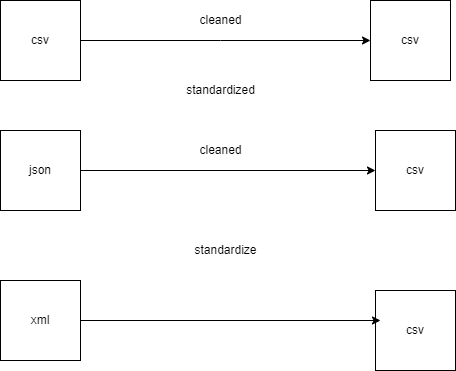

The diagram above was exported from draw.io. Its source (the exported page's mxGraphModel, read from the mxfile embedded in the PNG):
<mxGraphModel dx="1038" dy="579" grid="1" gridSize="10" guides="1" tooltips="1" connect="1" arrows="1" fold="1" page="1" pageScale="1" pageWidth="850" pageHeight="1100" math="0" shadow="0">
  <root>
    <mxCell id="0" />
    <mxCell id="1" parent="0" />
    <mxCell id="k1S1hexC4Nv-x0NH2hZ5-1" value="csv" style="whiteSpace=wrap;html=1;aspect=fixed;" vertex="1" parent="1">
      <mxGeometry x="50" y="70" width="80" height="80" as="geometry" />
    </mxCell>
    <mxCell id="k1S1hexC4Nv-x0NH2hZ5-2" value="json" style="whiteSpace=wrap;html=1;aspect=fixed;" vertex="1" parent="1">
      <mxGeometry x="50" y="200" width="80" height="80" as="geometry" />
    </mxCell>
    <mxCell id="k1S1hexC4Nv-x0NH2hZ5-3" value="xml" style="whiteSpace=wrap;html=1;aspect=fixed;" vertex="1" parent="1">
      <mxGeometry x="50" y="350" width="80" height="80" as="geometry" />
    </mxCell>
    <mxCell id="k1S1hexC4Nv-x0NH2hZ5-8" value="csv" style="whiteSpace=wrap;html=1;aspect=fixed;" vertex="1" parent="1">
      <mxGeometry x="420" y="70" width="80" height="80" as="geometry" />
    </mxCell>
    <mxCell id="k1S1hexC4Nv-x0NH2hZ5-10" value="csv" style="whiteSpace=wrap;html=1;aspect=fixed;" vertex="1" parent="1">
      <mxGeometry x="425" y="200" width="80" height="80" as="geometry" />
    </mxCell>
    <mxCell id="k1S1hexC4Nv-x0NH2hZ5-11" value="csv" style="whiteSpace=wrap;html=1;aspect=fixed;" vertex="1" parent="1">
      <mxGeometry x="425" y="360" width="80" height="80" as="geometry" />
    </mxCell>
    <mxCell id="k1S1hexC4Nv-x0NH2hZ5-12" value="" style="endArrow=classic;html=1;rounded=0;exitX=1;exitY=0.5;exitDx=0;exitDy=0;entryX=0;entryY=0.5;entryDx=0;entryDy=0;" edge="1" parent="1" source="k1S1hexC4Nv-x0NH2hZ5-2" target="k1S1hexC4Nv-x0NH2hZ5-10">
      <mxGeometry width="50" height="50" relative="1" as="geometry">
        <mxPoint x="400" y="320" as="sourcePoint" />
        <mxPoint x="180" y="110" as="targetPoint" />
      </mxGeometry>
    </mxCell>
    <mxCell id="k1S1hexC4Nv-x0NH2hZ5-13" value="" style="endArrow=classic;html=1;rounded=0;exitX=1;exitY=0.5;exitDx=0;exitDy=0;" edge="1" parent="1" source="k1S1hexC4Nv-x0NH2hZ5-3">
      <mxGeometry width="50" height="50" relative="1" as="geometry">
        <mxPoint x="400" y="320" as="sourcePoint" />
        <mxPoint x="430" y="390" as="targetPoint" />
      </mxGeometry>
    </mxCell>
    <mxCell id="k1S1hexC4Nv-x0NH2hZ5-14" value="standardize" style="text;html=1;align=center;verticalAlign=middle;resizable=0;points=[];autosize=1;strokeColor=none;fillColor=none;" vertex="1" parent="1">
      <mxGeometry x="230" y="305" width="90" height="30" as="geometry" />
    </mxCell>
    <mxCell id="k1S1hexC4Nv-x0NH2hZ5-15" value="" style="endArrow=classic;html=1;rounded=0;exitX=1;exitY=0.5;exitDx=0;exitDy=0;entryX=0;entryY=0.5;entryDx=0;entryDy=0;" edge="1" parent="1" source="k1S1hexC4Nv-x0NH2hZ5-1" target="k1S1hexC4Nv-x0NH2hZ5-8">
      <mxGeometry width="50" height="50" relative="1" as="geometry">
        <mxPoint x="140" y="250" as="sourcePoint" />
        <mxPoint x="435" y="250" as="targetPoint" />
        <Array as="points">
          <mxPoint x="270" y="110" />
        </Array>
      </mxGeometry>
    </mxCell>
    <mxCell id="k1S1hexC4Nv-x0NH2hZ5-16" value="cleaned" style="text;html=1;align=center;verticalAlign=middle;resizable=0;points=[];autosize=1;strokeColor=none;fillColor=none;" vertex="1" parent="1">
      <mxGeometry x="235" y="75" width="70" height="30" as="geometry" />
    </mxCell>
    <mxCell id="k1S1hexC4Nv-x0NH2hZ5-17" value="cleaned" style="text;html=1;align=center;verticalAlign=middle;resizable=0;points=[];autosize=1;strokeColor=none;fillColor=none;" vertex="1" parent="1">
      <mxGeometry x="235" y="205" width="70" height="30" as="geometry" />
    </mxCell>
    <mxCell id="k1S1hexC4Nv-x0NH2hZ5-18" value="standardized" style="text;html=1;align=center;verticalAlign=middle;resizable=0;points=[];autosize=1;strokeColor=none;fillColor=none;" vertex="1" parent="1">
      <mxGeometry x="225" y="145" width="90" height="30" as="geometry" />
    </mxCell>
  </root>
</mxGraphModel>